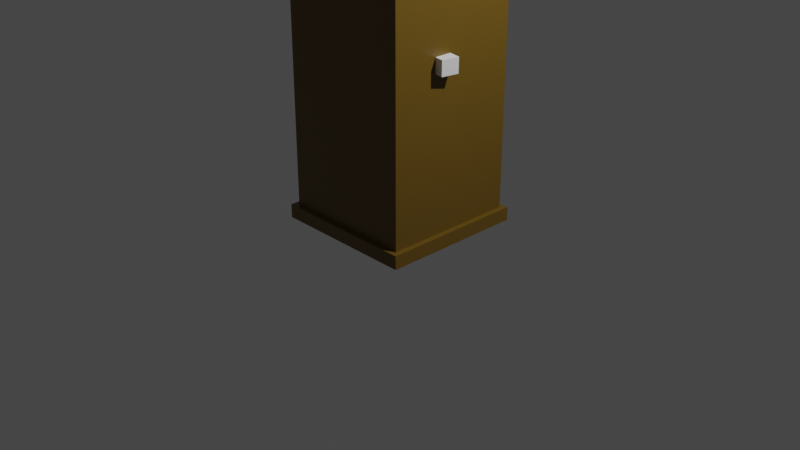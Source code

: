 # Source: mannequin.blend  (saved by Blender 3.2.14; exported with 4.5.12 LTS)
import bpy
from mathutils import Matrix  # noqa: F401  (used for matrix-valued properties, if any)

bpy.ops.wm.read_factory_settings(use_empty=True)
scene = bpy.context.scene
scene.name = 'Scene'

# ---- collections
col_collection = bpy.data.collections.new('Collection'); scene.collection.children.link(col_collection)

# ---- materials (node trees are filled in below, after node groups)
mat_material = bpy.data.materials.new('Material')
mat_material.alpha_threshold = 0.0
mat_material.use_transparent_shadow = False
mat_material.line_color = (0.0, 0.0, 0.0, 1.0)

# ---- node groups
ng_auto_smooth = bpy.data.node_groups.new('Auto Smooth', 'GeometryNodeTree')
_s = ng_auto_smooth.interface.new_socket(name='Geometry', in_out='OUTPUT', socket_type='NodeSocketGeometry')
_s = ng_auto_smooth.interface.new_socket(name='Geometry', in_out='INPUT', socket_type='NodeSocketGeometry')
_s = ng_auto_smooth.interface.new_socket(name='Angle', in_out='INPUT', socket_type='NodeSocketFloat')
_s.subtype = 'ANGLE'
_s.min_value = 0.0
_s.max_value = 3.142
ng_auto_smooth.is_modifier = True
_N = ng_auto_smooth.nodes; _L = ng_auto_smooth.links
n0 = _N.new('NodeGroupOutput'); n0.name = 'Group Output'; n0.location = (480, -100)
n1 = _N.new('NodeGroupInput'); n1.name = 'Group Input'; n1.location = (-420, -300)
n2 = _N.new('NodeGroupInput'); n2.name = 'Group Input.001'; n2.location = (-60, -100)
n3 = _N.new('GeometryNodeSetShadeSmooth'); n3.name = 'Set Shade Smooth'; n3.location = (120, -100)
n3.domain = 'EDGE'
n4 = _N.new('GeometryNodeSetShadeSmooth'); n4.name = 'Set Shade Smooth.001'; n4.location = (300, -100)
n5 = _N.new('GeometryNodeInputMeshEdgeAngle'); n5.name = 'Edge Angle'; n5.location = (-420, -220)
n6 = _N.new('GeometryNodeInputEdgeSmooth'); n6.name = 'Is Edge Smooth'; n6.location = (-60, -160)
n7 = _N.new('GeometryNodeInputShadeSmooth'); n7.name = 'Is Face Smooth'; n7.location = (-240, -340)
n8 = _N.new('FunctionNodeBooleanMath'); n8.name = 'Boolean Math'; n8.location = (-60, -220)
n9 = _N.new('FunctionNodeCompare'); n9.name = 'Compare'; n9.location = (-240, -180)
n9.operation = 'LESS_EQUAL'
_L.new(n5.outputs[0], n9.inputs[0])
_L.new(n4.outputs[0], n0.inputs[0])
_L.new(n1.outputs[1], n9.inputs[1])
_L.new(n9.outputs[0], n8.inputs[0])
_L.new(n7.outputs[0], n8.inputs[1])
_L.new(n2.outputs[0], n3.inputs[0])
_L.new(n6.outputs[0], n3.inputs[1])
_L.new(n3.outputs[0], n4.inputs[0])
_L.new(n8.outputs[0], n3.inputs[2])
n0.is_active_output = True

# ---- material node trees
mat_material.use_nodes = True; mat_material.node_tree.nodes.clear()
_N = mat_material.node_tree.nodes; _L = mat_material.node_tree.links
n0 = _N.new('ShaderNodeOutputMaterial'); n0.name = 'Material Output'; n0.location = (300, 300)
n1 = _N.new('ShaderNodeBsdfPrincipled'); n1.name = 'Principled BSDF'; n1.location = (10, 300)
n1.distribution = 'GGX'
n1.subsurface_method = 'RANDOM_WALK_SKIN'
n1.inputs[0].default_value = (0.1413, 0.08131, 0.008007, 1.0)
n1.inputs[2].default_value = 0.4
n1.inputs[3].default_value = 1.45
n1.inputs[27].default_value = (0.0, 0.0, 0.0, 1.0)
n1.inputs[28].default_value = 1.0
_L.new(n1.outputs[0], n0.inputs[0])
n0.is_active_output = True

# ---- world
world_world = bpy.data.worlds.new('World'); scene.world = world_world
world_world.use_nodes = True; world_world.node_tree.nodes.clear()
_N = world_world.node_tree.nodes; _L = world_world.node_tree.links
n0 = _N.new('ShaderNodeOutputWorld'); n0.name = 'World Output'; n0.location = (300, 300)
n1 = _N.new('ShaderNodeBackground'); n1.name = 'Background'; n1.location = (10, 300)
n1.inputs[0].default_value = (0.05088, 0.05088, 0.05088, 1.0)
_L.new(n1.outputs[0], n0.inputs[0])
n0.is_active_output = True
world_world.color = (0.05088, 0.05088, 0.05088)
world_world.use_sun_shadow = False
world_world.sun_shadow_jitter_overblur = 0.0

# ---- cameras
cam_camera = bpy.data.cameras.new('Camera')
cam_camera.clip_end = 100.0
cam_camera.ortho_scale = 7.314

# ---- lights
light_light = bpy.data.lights.new('Light', 'POINT')
light_light.transmission_factor = 0.0
light_light.energy = 1000.0
light_light.shadow_soft_size = 0.1
light_light.shadow_maximum_resolution = 0.006
light_light.use_absolute_resolution = True

# ---- meshes
me_cube = bpy.data.meshes.new('Cube')
me_cube.from_pydata([(-0.1375, 0.1375, 0.2022), (2.944, 2.944, 0.003572), (-0.8036, 0.8036, 0.1606), (2.944, -2.944, 0.003572), (-0.1375, -0.1375, 0.2022), (-2.944, 2.944, 0.003572), (-0.8036, -0.8036, 0.1606), (-2.944, -2.944, 0.003572), (2.944, 2.944, 0.1586), (-2.944, -2.944, 0.1586), (2.944, -2.944, 0.1586), (-2.944, 2.944, 0.1586), (-3.18, 3.18, 0.003572), (-3.18, -3.18, 0.003572), (3.18, 3.18, 0.003572), (3.18, -3.18, 0.003572), (3.18, 3.18, 0.1586), (3.18, -3.18, 0.1586), (-3.18, 3.18, 0.1586), (-3.18, -3.18, 0.1586), (0.8036, -0.8036, 0.1606), (0.1375, -0.1375, 0.2022), (0.8036, 0.8036, 0.1606), (0.1375, 0.1375, 0.2022), (-0.8036, 0.8036, 0.2022), (0.8036, 0.8036, 0.2022), (-0.8036, -0.8036, 0.2022), (0.8036, -0.8036, 0.2022), (-0.1375, 0.1375, 2.25), (0.1375, 0.1375, 2.25), (-0.1375, -0.1375, 2.25), (0.1375, -0.1375, 2.25)], [], [(20, 27, 26, 6), (5, 1, 3, 7), (22, 25, 27, 20), (2, 24, 25, 22), (6, 26, 24, 2), (10, 8, 11, 9), (10, 9, 19, 17), (3, 1, 14, 15), (9, 11, 18, 19), (5, 7, 13, 12), (15, 17, 19, 13), (12, 18, 16, 14), (13, 19, 18, 12), (14, 16, 17, 15), (1, 5, 12, 14), (8, 10, 17, 16), (11, 8, 16, 18), (7, 3, 15, 13), (2, 22, 20, 6), (21, 23, 29, 31), (0, 23, 25, 24), (4, 0, 24, 26), (23, 21, 27, 25), (21, 4, 26, 27), (29, 28, 30, 31), (23, 0, 28, 29), (4, 21, 31, 30), (0, 4, 30, 28)])
_uv = me_cube.uv_layers.new(name='UVMap')
_uv.uv.foreach_set('vector', [0.375, 0.0, 0.625, 0.0, 0.625, 0.25, 0.375, 0.25, 0.125, 0.5, 0.375, 0.5, 0.375, 0.75, 0.125, 0.75, 0.375, 0.25, 0.625, 0.25, 0.625, 0.5, 0.375, 0.5, 0.375, 0.5, 0.625, 0.5, 0.625, 0.75, 0.375, 0.75, 0.375, 0.75, 0.625, 0.75, 0.625, 1.0, 0.375, 1.0, 0.387, 0.75, 0.387, 0.5, 0.387, 0.25, 0.387, 0.0, 0.387, 0.75, 0.387, 1.0, 0.387, 1.0, 0.387, 0.75, 0.375, 0.75, 0.375, 0.5, 0.375, 0.5, 0.375, 0.75, 0.387, 0.0, 0.387, 0.25, 0.387, 0.25, 0.387, 0.0, 0.125, 0.5, 0.125, 0.75, 0.125, 0.75, 0.125, 0.5, 0.375, 0.75, 0.387, 0.75, 0.387, 1.0, 0.375, 1.0, 0.375, 0.25, 0.387, 0.25, 0.387, 0.5, 0.375, 0.5, 0.375, 0.0, 0.387, 0.0, 0.387, 0.25, 0.375, 0.25, 0.375, 0.5, 0.387, 0.5, 0.387, 0.75, 0.375, 0.75, 0.375, 0.5, 0.125, 0.5, 0.125, 0.5, 0.375, 0.5, 0.387, 0.5, 0.387, 0.75, 0.387, 0.75, 0.387, 0.5, 0.387, 0.25, 0.387, 0.5, 0.387, 0.5, 0.387, 0.25, 0.125, 0.75, 0.375, 0.75, 0.375, 0.75, 0.125, 0.75, 0.125, 0.5, 0.375, 0.5, 0.375, 0.75, 0.125, 0.75, 0.7168, 0.6582, 0.7168, 0.5918, 0.7168, 0.5918, 0.7168, 0.6582, 0.7832, 0.5918, 0.7168, 0.5918, 0.625, 0.5, 0.875, 0.5, 0.7832, 0.6582, 0.7832, 0.5918, 0.875, 0.5, 0.875, 0.75, 0.7168, 0.5918, 0.7168, 0.6582, 0.625, 0.75, 0.625, 0.5, 0.7168, 0.6582, 0.7832, 0.6582, 0.875, 0.75, 0.625, 0.75, 0.7168, 0.5918, 0.7832, 0.5918, 0.7832, 0.6582, 0.7168, 0.6582, 0.7168, 0.5918, 0.7832, 0.5918, 0.7832, 0.5918, 0.7168, 0.5918, 0.7832, 0.6582, 0.7168, 0.6582, 0.7168, 0.6582, 0.7832, 0.6582, 0.7832, 0.5918, 0.7832, 0.6582, 0.7832, 0.6582, 0.7832, 0.5918])
me_cube.materials.append(mat_material)
me_cube.use_mirror_vertex_groups = False
me_cube.update()
me_cube_001 = bpy.data.meshes.new('Cube.001')
me_cube_001.from_pydata([(2.944, 2.944, 3.236), (2.944, -2.944, 3.236), (-2.944, 2.944, 3.236), (-2.944, -2.944, 3.236), (2.944, 2.944, 0.1586), (-2.944, -2.944, 0.1586), (2.944, -2.944, 0.1586), (-2.944, 2.944, 0.1586)], [], [(0, 2, 3, 1), (4, 0, 1, 6), (5, 3, 2, 7), (7, 2, 0, 4), (6, 1, 3, 5)])
_uv = me_cube_001.uv_layers.new(name='UVMap')
_uv.uv.foreach_set('vector', [0.625, 0.5, 0.875, 0.5, 0.875, 0.75, 0.625, 0.75, 0.387, 0.5, 0.625, 0.5, 0.625, 0.75, 0.387, 0.75, 0.387, 0.0, 0.625, 0.0, 0.625, 0.25, 0.387, 0.25, 0.387, 0.25, 0.625, 0.25, 0.625, 0.5, 0.387, 0.5, 0.387, 0.75, 0.625, 0.75, 0.625, 1.0, 0.387, 1.0])
me_cube_001.materials.append(mat_material)
me_cube_001.use_mirror_vertex_groups = False
me_cube_001.update()
me_cube_002 = bpy.data.meshes.new('Cube.002')
me_cube_002.from_pydata([(0.186, -0.3233, 2.336), (0.186, 0.009013, 2.336), (0.6043, 0.3982, 2.057), (0.5205, 0.2319, 1.719), (0.7428, 0.4926, 1.513), (0.7934, 0.5214, 1.372), (0.5874, -0.4359, 2.057), (0.5205, -0.3774, 1.719), (0.7428, -0.4745, 1.513), (0.7934, -0.4783, 1.372), (0.3462, 0.2304, 2.217), (0.3462, -0.2744, 2.217), (0.1897, 0.07086, 2.281), (0.1897, -0.2561, 2.281), (0.6043, 0.3329, 2.181), (0.6043, -0.3477, 2.181), (0.186, -0.2291, 2.336), (0.7934, 0.1407, 1.372), (0.7428, 0.129, 1.513), (0.5205, 0.0315, 1.719), (0.6043, 0.06849, 2.057), (0.3462, -0.01028, 2.217), (0.1897, -0.157, 2.281), (0.6043, 0.05424, 2.181), (-0.03579, 0.009013, 2.336), (-0.03579, -0.5248, 2.336), (-0.03579, -0.9271, 1.372), (-0.03579, -0.8757, 1.513), (-0.03841, -0.7385, 1.719), (-0.01595, -0.921, 2.057), (-0.03579, 0.5214, 1.372), (-0.03579, 0.4926, 1.513), (-0.03841, 0.2319, 1.719), (-0.03578, 0.3982, 2.057), (-0.03579, -0.4759, 2.217), (-0.03579, 0.2304, 2.217), (-0.03579, -0.4576, 2.281), (-0.03579, 0.07086, 2.281), (-0.03577, 0.3329, 2.181), (-0.03577, -0.6551, 2.181), (-0.03579, -0.2361, 2.336), (0.6976, 0.383, 1.614), (0.6976, -0.4282, 1.614), (0.6976, 0.09574, 1.614), (-0.03683, 0.383, 1.614), (-0.03683, -0.8168, 1.614), (0.5659, 0.2956, 1.94), (0.5659, -0.4288, 1.94), (0.5659, 0.03002, 1.94), (-0.03578, 0.2956, 1.94), (-0.03579, -0.856, 1.94), (0.4565, 0.2039, 1.827), (0.4565, -0.3923, 1.827), (0.4565, 0.04209, 1.827), (-0.03776, 0.2039, 1.827), (-0.03776, -0.7232, 1.827), (0.7443, 0.06849, 2.057), (0.7443, -0.414, 2.057), (0.876, 0.05424, 2.151), (0.876, -0.3274, 2.151), (0.09528, 0.009013, 2.336), (0.4542, 0.5214, 1.372), (0.4243, 0.4926, 1.513), (0.2919, 0.2319, 1.719), (0.3592, 0.3982, 2.057), (0.1899, 0.2304, 2.217), (0.09743, 0.07086, 2.281), (0.3677, 0.3329, 2.181), (0.09528, -0.2319, 2.336), (0.09528, -0.5248, 2.336), (0.4542, -0.9271, 1.372), (0.4243, -0.8757, 1.513), (0.2919, -0.7385, 1.719), (0.3563, -0.921, 2.057), (0.1349, -0.4759, 2.217), (0.09743, -0.4576, 2.281), (0.3544, -0.6551, 2.181), (0.3972, -0.8168, 1.614), (0.3972, 0.383, 1.614), (0.3198, -0.856, 1.94), (0.3198, 0.2956, 1.94), (0.2723, 0.2039, 1.827), (0.2723, -0.7232, 1.827)], [], [(66, 60, 1, 12), (11, 15, 23, 21), (52, 47, 79, 82), (61, 62, 4, 5), (78, 63, 3, 41), (46, 2, 20, 48), (67, 65, 10, 14), (40, 25, 69, 68), (11, 21, 22, 13), (64, 67, 14, 2), (2, 14, 23, 20), (15, 6, 57, 59), (65, 66, 12, 10), (14, 10, 21, 23), (11, 13, 75, 74), (79, 73, 29, 50), (41, 3, 19, 43), (5, 4, 18, 17), (12, 1, 16, 22), (60, 24, 40, 68), (73, 76, 39, 29), (10, 12, 22, 21), (49, 33, 64, 80), (77, 72, 28, 45), (70, 71, 27, 26), (75, 69, 25, 36), (11, 74, 76, 15), (51, 46, 48, 53), (81, 80, 46, 51), (48, 20, 6, 47), (53, 48, 47, 52), (16, 68, 69, 0), (71, 77, 45, 27), (17, 18, 8, 9), (4, 41, 43, 18), (62, 78, 41, 4), (43, 19, 7, 42), (47, 6, 73, 79), (19, 53, 52, 7), (43, 42, 8, 18), (63, 81, 51, 3), (3, 51, 53, 19), (72, 82, 55, 28), (56, 58, 59, 57), (23, 15, 59, 58), (6, 20, 56, 57), (20, 23, 58, 56), (7, 52, 82, 72), (32, 54, 81, 63), (82, 79, 50, 55), (31, 44, 78, 62), (8, 42, 77, 71), (35, 37, 66, 65), (80, 64, 2, 46), (54, 49, 80, 81), (38, 35, 65, 67), (13, 0, 69, 75), (22, 16, 0, 13), (9, 8, 71, 70), (42, 7, 72, 77), (6, 15, 76, 73), (1, 60, 68, 16), (33, 38, 67, 64), (44, 32, 63, 78), (30, 31, 62, 61), (37, 24, 60, 66), (76, 74, 34, 39), (74, 75, 36, 34)])
me_cube_002.polygons.foreach_set('use_smooth', [True] * 68)
_uv = me_cube_002.uv_layers.new(name='UVMap')
_uv.uv.foreach_set('vector', [0.6191, 0.4489, 0.625, 0.4489, 0.625, 0.5, 0.6191, 0.5, 0.6117, 0.75, 0.5978, 0.6667, 0.5978, 0.5833, 0.6117, 0.5833, 0.5398, 0.75, 0.5631, 0.75, 0.5631, 0.8011, 0.5398, 0.8011, 0.4886, 0.4489, 0.5114, 0.4489, 0.5114, 0.5, 0.4886, 0.5, 0.5204, 0.4489, 0.5341, 0.4489, 0.5341, 0.5, 0.5204, 0.5, 0.5631, 0.5, 0.5795, 0.5, 0.5795, 0.5833, 0.5631, 0.5833, 0.5978, 0.4489, 0.6117, 0.4489, 0.6117, 0.5, 0.5978, 0.5, 0.75, 0.5833, 0.75, 0.75, 0.6761, 0.75, 0.6761, 0.5833, 0.6117, 0.75, 0.6117, 0.5833, 0.6191, 0.5833, 0.6191, 0.75, 0.5795, 0.4489, 0.5978, 0.4489, 0.5978, 0.5, 0.5795, 0.5, 0.5795, 0.5, 0.5978, 0.5, 0.5978, 0.5833, 0.5795, 0.5833, 0.5978, 0.6667, 0.5795, 0.6667, 0.5795, 0.6667, 0.5978, 0.6667, 0.6117, 0.4489, 0.6191, 0.4489, 0.6191, 0.5, 0.6117, 0.5, 0.5978, 0.5, 0.6117, 0.5, 0.6117, 0.5833, 0.5978, 0.5833, 0.6117, 0.75, 0.6191, 0.75, 0.6191, 0.8011, 0.6117, 0.8011, 0.5631, 0.8011, 0.5795, 0.8011, 0.5795, 0.875, 0.5631, 0.875, 0.5204, 0.5, 0.5341, 0.5, 0.5341, 0.5833, 0.5204, 0.5833, 0.4886, 0.5, 0.5114, 0.5, 0.5114, 0.5833, 0.4886, 0.5833, 0.6191, 0.5, 0.625, 0.5, 0.625, 0.5833, 0.6191, 0.5833, 0.6761, 0.5, 0.75, 0.5, 0.75, 0.5833, 0.6761, 0.5833, 0.5795, 0.8011, 0.5978, 0.8011, 0.5978, 0.875, 0.5795, 0.875, 0.6117, 0.5, 0.6191, 0.5, 0.6191, 0.5833, 0.6117, 0.5833, 0.5631, 0.375, 0.5795, 0.375, 0.5795, 0.4489, 0.5631, 0.4489, 0.5204, 0.8011, 0.5341, 0.8011, 0.5341, 0.875, 0.5204, 0.875, 0.4886, 0.8011, 0.5114, 0.8011, 0.5114, 0.875, 0.4886, 0.875, 0.6191, 0.8011, 0.625, 0.8011, 0.625, 0.875, 0.6191, 0.875, 0.6117, 0.75, 0.6117, 0.8011, 0.5978, 0.8011, 0.5978, 0.75, 0.5398, 0.5, 0.5631, 0.5, 0.5631, 0.5833, 0.5398, 0.5833, 0.5398, 0.4489, 0.5631, 0.4489, 0.5631, 0.5, 0.5398, 0.5, 0.5631, 0.5833, 0.5795, 0.5833, 0.5795, 0.75, 0.5631, 0.75, 0.5398, 0.5833, 0.5631, 0.5833, 0.5631, 0.75, 0.5398, 0.75, 0.625, 0.5833, 0.6761, 0.5833, 0.6761, 0.75, 0.625, 0.75, 0.5114, 0.8011, 0.5204, 0.8011, 0.5204, 0.875, 0.5114, 0.875, 0.4886, 0.5833, 0.5114, 0.5833, 0.5114, 0.75, 0.4886, 0.75, 0.5114, 0.5, 0.5204, 0.5, 0.5204, 0.5833, 0.5114, 0.5833, 0.5114, 0.4489, 0.5204, 0.4489, 0.5204, 0.5, 0.5114, 0.5, 0.5204, 0.5833, 0.5341, 0.5833, 0.5341, 0.75, 0.5204, 0.75, 0.5631, 0.75, 0.5795, 0.75, 0.5795, 0.8011, 0.5631, 0.8011, 0.5341, 0.5833, 0.5398, 0.5833, 0.5398, 0.75, 0.5341, 0.75, 0.5204, 0.5833, 0.5204, 0.75, 0.5114, 0.75, 0.5114, 0.5833, 0.5341, 0.4489, 0.5398, 0.4489, 0.5398, 0.5, 0.5341, 0.5, 0.5341, 0.5, 0.5398, 0.5, 0.5398, 0.5833, 0.5341, 0.5833, 0.5341, 0.8011, 0.5398, 0.8011, 0.5398, 0.875, 0.5341, 0.875, 0.5795, 0.5833, 0.5978, 0.5833, 0.5978, 0.6667, 0.5795, 0.6667, 0.5978, 0.5833, 0.5978, 0.6667, 0.5978, 0.6667, 0.5978, 0.5833, 0.5795, 0.6667, 0.5795, 0.5833, 0.5795, 0.5833, 0.5795, 0.6667, 0.5795, 0.5833, 0.5978, 0.5833, 0.5978, 0.5833, 0.5795, 0.5833, 0.5341, 0.75, 0.5398, 0.75, 0.5398, 0.8011, 0.5341, 0.8011, 0.5341, 0.375, 0.5398, 0.375, 0.5398, 0.4489, 0.5341, 0.4489, 0.5398, 0.8011, 0.5631, 0.8011, 0.5631, 0.875, 0.5398, 0.875, 0.5114, 0.375, 0.5204, 0.375, 0.5204, 0.4489, 0.5114, 0.4489, 0.5114, 0.75, 0.5204, 0.75, 0.5204, 0.8011, 0.5114, 0.8011, 0.6117, 0.375, 0.6191, 0.375, 0.6191, 0.4489, 0.6117, 0.4489, 0.5631, 0.4489, 0.5795, 0.4489, 0.5795, 0.5, 0.5631, 0.5, 0.5398, 0.375, 0.5631, 0.375, 0.5631, 0.4489, 0.5398, 0.4489, 0.5978, 0.375, 0.6117, 0.375, 0.6117, 0.4489, 0.5978, 0.4489, 0.6191, 0.75, 0.625, 0.75, 0.625, 0.8011, 0.6191, 0.8011, 0.6191, 0.5833, 0.625, 0.5833, 0.625, 0.75, 0.6191, 0.75, 0.4886, 0.75, 0.5114, 0.75, 0.5114, 0.8011, 0.4886, 0.8011, 0.5204, 0.75, 0.5341, 0.75, 0.5341, 0.8011, 0.5204, 0.8011, 0.5795, 0.75, 0.5978, 0.75, 0.5978, 0.8011, 0.5795, 0.8011, 0.625, 0.5, 0.6761, 0.5, 0.6761, 0.5833, 0.625, 0.5833, 0.5795, 0.375, 0.5978, 0.375, 0.5978, 0.4489, 0.5795, 0.4489, 0.5204, 0.375, 0.5341, 0.375, 0.5341, 0.4489, 0.5204, 0.4489, 0.4886, 0.375, 0.5114, 0.375, 0.5114, 0.4489, 0.4886, 0.4489, 0.6191, 0.375, 0.625, 0.375, 0.625, 0.4489, 0.6191, 0.4489, 0.5978, 0.8011, 0.6117, 0.8011, 0.6117, 0.875, 0.5978, 0.875, 0.6117, 0.8011, 0.6191, 0.8011, 0.6191, 0.875, 0.6117, 0.875])
me_cube_002.materials.append(mat_material)
me_cube_002.use_mirror_vertex_groups = False
me_cube_002.update()
me_cube_003 = bpy.data.meshes.new('Cube.003')
me_cube_003.from_pydata([(-1.209, -1.0, -0.3966), (-1.0, -1.0, 1.0), (-1.0, 1.0, -0.3966), (-1.0, 1.0, 1.0), (1.209, -1.0, -0.3966), (1.0, -1.0, 1.0), (1.0, 1.0, -0.3966), (1.0, 1.0, 1.0), (-1.0, -1.0, 0.2144), (-1.0, 1.0, 0.2144), (1.0, 1.0, 0.2144), (1.0, -1.0, 0.2144), (-1.0, 1.0, -0.08238), (1.0, 1.0, -0.08238), (1.0, -1.0, -0.08238), (-1.0, -1.0, -0.08238)], [], [(8, 1, 3, 9), (9, 3, 7, 10), (10, 7, 5, 11), (11, 5, 1, 8), (7, 3, 1, 5), (14, 11, 8, 15), (13, 10, 11, 14), (12, 9, 10, 13), (15, 8, 9, 12), (0, 15, 12, 2), (2, 12, 13, 6), (6, 13, 14, 4), (4, 14, 15, 0)])
_uv = me_cube_003.uv_layers.new(name='UVMap')
_uv.uv.foreach_set('vector', [0.4844, 0.0, 0.625, 0.0, 0.625, 0.25, 0.4844, 0.25, 0.4844, 0.25, 0.625, 0.25, 0.625, 0.5, 0.4844, 0.5, 0.4844, 0.5, 0.625, 0.5, 0.625, 0.75, 0.4844, 0.75, 0.4844, 0.75, 0.625, 0.75, 0.625, 1.0, 0.4844, 1.0, 0.625, 0.5, 0.875, 0.5, 0.875, 0.75, 0.625, 0.75, 0.4312, 0.75, 0.4844, 0.75, 0.4844, 1.0, 0.4312, 1.0, 0.4312, 0.5, 0.4844, 0.5, 0.4844, 0.75, 0.4312, 0.75, 0.4312, 0.25, 0.4844, 0.25, 0.4844, 0.5, 0.4312, 0.5, 0.4312, 0.0, 0.4844, 0.0, 0.4844, 0.25, 0.4312, 0.25, 0.375, 0.0, 0.4312, 0.0, 0.4312, 0.25, 0.375, 0.25, 0.375, 0.25, 0.4312, 0.25, 0.4312, 0.5, 0.375, 0.5, 0.375, 0.5, 0.4312, 0.5, 0.4312, 0.75, 0.375, 0.75, 0.375, 0.75, 0.4312, 0.75, 0.4312, 1.0, 0.375, 1.0])
me_cube_003.update()
me_cube_004 = bpy.data.meshes.new('Cube.004')
me_cube_004.from_pydata([(-1.06, -1.162, 0.3641), (-1.06, 0.887, 0.3641), (0.9889, -1.162, 0.3641), (0.9889, 0.887, 0.3641), (-1.07, -1.172, 0.5367), (-1.045, -1.147, 0.7094), (-1.042, -1.144, 0.882), (-1.06, -1.19, 1.055), (-1.066, -1.136, 1.227), (-1.066, 0.8929, 1.227), (-1.06, 0.8685, 1.055), (-1.042, 0.8685, 0.882), (-1.045, 0.872, 0.7094), (-1.07, 0.8966, 0.5367), (0.9941, 0.8929, 1.227), (0.9889, 0.8685, 1.055), (0.9703, 0.8685, 0.882), (0.9738, 0.872, 0.7094), (0.9984, 0.8966, 0.5367), (0.9941, -1.136, 1.227), (0.9889, -1.19, 1.055), (0.9703, -1.144, 0.882), (0.9738, -1.147, 0.7094), (0.9984, -1.172, 0.5367), (-1.06, 0.2039, 0.3641), (-1.06, -0.4792, 0.3641), (0.9889, -0.4792, 0.3641), (0.9889, 0.2039, 0.3641), (0.9889, 0.2039, 0.5367), (0.9889, -0.4792, 0.5367), (0.9889, 0.2039, 0.7094), (0.9889, -0.4792, 0.7094), (0.9889, 0.2039, 0.882), (0.9889, -0.4792, 0.882), (0.9889, 0.2039, 1.055), (0.9889, -0.4792, 1.055), (0.9201, 0.1817, 1.227), (0.9201, -0.4556, 1.227), (-1.06, -0.4792, 0.5367), (-1.06, 0.2039, 0.5367), (-1.06, -0.4792, 0.7094), (-1.06, 0.2039, 0.7094), (-1.06, -0.4792, 0.882), (-1.06, 0.2039, 0.882), (-1.06, -0.4792, 1.055), (-1.06, 0.2039, 1.055), (-0.9917, -0.4556, 1.227), (-0.9917, 0.1817, 1.227), (-0.03579, 0.887, 0.3641), (-0.03579, -1.162, 0.3641), (-0.03579, -1.172, 0.5367), (-0.03579, -1.147, 0.7094), (-0.03579, -1.144, 0.882), (-0.03579, -1.19, 1.055), (-0.03579, -1.136, 1.227), (-0.03579, 0.8966, 0.5367), (-0.03579, 0.872, 0.7094), (-0.03579, 0.8685, 0.882), (-0.03579, 0.8685, 1.055), (-0.03579, 0.8929, 1.227), (-0.03579, 0.2039, 0.3641), (-0.03579, -0.4792, 0.3641)], [], [(61, 26, 2, 49), (49, 50, 4, 0), (50, 51, 5, 4), (51, 52, 6, 5), (52, 53, 7, 6), (53, 54, 8, 7), (26, 29, 23, 2), (29, 31, 22, 23), (31, 33, 21, 22), (33, 35, 20, 21), (35, 37, 19, 20), (48, 55, 18, 3), (55, 56, 17, 18), (56, 57, 16, 17), (57, 58, 15, 16), (58, 59, 14, 15), (24, 39, 13, 1), (39, 41, 12, 13), (41, 43, 11, 12), (43, 45, 10, 11), (45, 47, 9, 10), (7, 8, 46, 44), (44, 46, 47, 45), (6, 7, 44, 42), (42, 44, 45, 43), (5, 6, 42, 40), (40, 42, 43, 41), (4, 5, 40, 38), (38, 40, 41, 39), (0, 4, 38, 25), (25, 38, 39, 24), (15, 14, 36, 34), (34, 36, 37, 35), (16, 15, 34, 32), (32, 34, 35, 33), (17, 16, 32, 30), (30, 32, 33, 31), (18, 17, 30, 28), (28, 30, 31, 29), (3, 18, 28, 27), (27, 28, 29, 26), (48, 3, 27, 60), (60, 27, 26, 61), (24, 60, 61, 25), (1, 48, 60, 24), (10, 9, 59, 58), (11, 10, 58, 57), (12, 11, 57, 56), (13, 12, 56, 55), (1, 13, 55, 48), (20, 19, 54, 53), (21, 20, 53, 52), (22, 21, 52, 51), (23, 22, 51, 50), (2, 23, 50, 49), (25, 61, 49, 0)])
_uv = me_cube_004.uv_layers.new(name='UVMap')
_uv.uv.foreach_set('vector', [0.25, 0.6667, 0.375, 0.6667, 0.375, 0.75, 0.25, 0.75, 0.375, 0.875, 0.3977, 0.875, 0.3977, 1.0, 0.375, 1.0, 0.3977, 0.875, 0.4205, 0.875, 0.4205, 1.0, 0.3977, 1.0, 0.4205, 0.875, 0.4432, 0.875, 0.4432, 1.0, 0.4205, 1.0, 0.4432, 0.875, 0.4659, 0.875, 0.4659, 1.0, 0.4432, 1.0, 0.4659, 0.875, 0.4886, 0.875, 0.4886, 1.0, 0.4659, 1.0, 0.375, 0.6667, 0.3977, 0.6667, 0.3977, 0.75, 0.375, 0.75, 0.3977, 0.6667, 0.4205, 0.6667, 0.4205, 0.75, 0.3977, 0.75, 0.4205, 0.6667, 0.4432, 0.6667, 0.4432, 0.75, 0.4205, 0.75, 0.4432, 0.6667, 0.4659, 0.6667, 0.4659, 0.75, 0.4432, 0.75, 0.4659, 0.6667, 0.4886, 0.6667, 0.4886, 0.75, 0.4659, 0.75, 0.375, 0.375, 0.3977, 0.375, 0.3977, 0.5, 0.375, 0.5, 0.3977, 0.375, 0.4205, 0.375, 0.4205, 0.5, 0.3977, 0.5, 0.4205, 0.375, 0.4432, 0.375, 0.4432, 0.5, 0.4205, 0.5, 0.4432, 0.375, 0.4659, 0.375, 0.4659, 0.5, 0.4432, 0.5, 0.4659, 0.375, 0.4886, 0.375, 0.4886, 0.5, 0.4659, 0.5, 0.375, 0.1667, 0.3977, 0.1667, 0.3977, 0.25, 0.375, 0.25, 0.3977, 0.1667, 0.4205, 0.1667, 0.4205, 0.25, 0.3977, 0.25, 0.4205, 0.1667, 0.4432, 0.1667, 0.4432, 0.25, 0.4205, 0.25, 0.4432, 0.1667, 0.4659, 0.1667, 0.4659, 0.25, 0.4432, 0.25, 0.4659, 0.1667, 0.4886, 0.1667, 0.4886, 0.25, 0.4659, 0.25, 0.4659, 0.0, 0.4886, 0.0, 0.4886, 0.08333, 0.4659, 0.08333, 0.4659, 0.08333, 0.4886, 0.08333, 0.4886, 0.1667, 0.4659, 0.1667, 0.4432, 0.0, 0.4659, 0.0, 0.4659, 0.08333, 0.4432, 0.08333, 0.4432, 0.08333, 0.4659, 0.08333, 0.4659, 0.1667, 0.4432, 0.1667, 0.4205, 0.0, 0.4432, 0.0, 0.4432, 0.08333, 0.4205, 0.08333, 0.4205, 0.08333, 0.4432, 0.08333, 0.4432, 0.1667, 0.4205, 0.1667, 0.3977, 0.0, 0.4205, 0.0, 0.4205, 0.08333, 0.3977, 0.08333, 0.3977, 0.08333, 0.4205, 0.08333, 0.4205, 0.1667, 0.3977, 0.1667, 0.375, 0.0, 0.3977, 0.0, 0.3977, 0.08333, 0.375, 0.08333, 0.375, 0.08333, 0.3977, 0.08333, 0.3977, 0.1667, 0.375, 0.1667, 0.4659, 0.5, 0.4886, 0.5, 0.4886, 0.5833, 0.4659, 0.5833, 0.4659, 0.5833, 0.4886, 0.5833, 0.4886, 0.6667, 0.4659, 0.6667, 0.4432, 0.5, 0.4659, 0.5, 0.4659, 0.5833, 0.4432, 0.5833, 0.4432, 0.5833, 0.4659, 0.5833, 0.4659, 0.6667, 0.4432, 0.6667, 0.4205, 0.5, 0.4432, 0.5, 0.4432, 0.5833, 0.4205, 0.5833, 0.4205, 0.5833, 0.4432, 0.5833, 0.4432, 0.6667, 0.4205, 0.6667, 0.3977, 0.5, 0.4205, 0.5, 0.4205, 0.5833, 0.3977, 0.5833, 0.3977, 0.5833, 0.4205, 0.5833, 0.4205, 0.6667, 0.3977, 0.6667, 0.375, 0.5, 0.3977, 0.5, 0.3977, 0.5833, 0.375, 0.5833, 0.375, 0.5833, 0.3977, 0.5833, 0.3977, 0.6667, 0.375, 0.6667, 0.25, 0.5, 0.375, 0.5, 0.375, 0.5833, 0.25, 0.5833, 0.25, 0.5833, 0.375, 0.5833, 0.375, 0.6667, 0.25, 0.6667, 0.125, 0.5833, 0.25, 0.5833, 0.25, 0.6667, 0.125, 0.6667, 0.125, 0.5, 0.25, 0.5, 0.25, 0.5833, 0.125, 0.5833, 0.4659, 0.25, 0.4886, 0.25, 0.4886, 0.375, 0.4659, 0.375, 0.4432, 0.25, 0.4659, 0.25, 0.4659, 0.375, 0.4432, 0.375, 0.4205, 0.25, 0.4432, 0.25, 0.4432, 0.375, 0.4205, 0.375, 0.3977, 0.25, 0.4205, 0.25, 0.4205, 0.375, 0.3977, 0.375, 0.375, 0.25, 0.3977, 0.25, 0.3977, 0.375, 0.375, 0.375, 0.4659, 0.75, 0.4886, 0.75, 0.4886, 0.875, 0.4659, 0.875, 0.4432, 0.75, 0.4659, 0.75, 0.4659, 0.875, 0.4432, 0.875, 0.4205, 0.75, 0.4432, 0.75, 0.4432, 0.875, 0.4205, 0.875, 0.3977, 0.75, 0.4205, 0.75, 0.4205, 0.875, 0.3977, 0.875, 0.375, 0.75, 0.3977, 0.75, 0.3977, 0.875, 0.375, 0.875, 0.125, 0.6667, 0.25, 0.6667, 0.25, 0.75, 0.125, 0.75])
me_cube_004.materials.append(mat_material)
me_cube_004.use_mirror_vertex_groups = False
me_cube_004.update()
me_cylinder = bpy.data.meshes.new('Cylinder')
me_cylinder.from_pydata([(0.1461, 1.255, -0.9954), (0.07244, 0.6856, 0.9967), (0.8067, 0.9614, -0.9954), (0.4524, 0.5167, 0.9967), (1.236, 0.2179, -0.9954), (0.6994, 0.08909, 0.9967), (1.087, -0.6275, -0.9954), (0.6136, -0.3972, 0.9967), (0.568, -0.9816, -0.9708), (-0.1529, -0.6069, 0.958), (-0.4292, -1.179, -0.9954), (-0.415, -0.7146, 0.9967), (-1.087, -0.6275, -0.9954), (-0.6368, -0.3972, 0.9967), (-1.236, 0.2179, -0.9954), (-0.7225, 0.08909, 0.9967), (-0.6766, 0.9614, -0.9954), (-0.4756, 0.5167, 0.9967), (0.1241, 1.036, -0.7076), (0.6698, 0.794, -0.7076), (1.024, 0.18, -0.7076), (0.9011, -0.5182, -0.7076), (0.4906, -0.7763, -0.683), (-0.5883, -0.974, -0.7076), (-0.8941, -0.5182, -0.7076), (-1.017, 0.18, -0.7076), (-0.6627, 0.794, -0.7076), (-1.087, -0.6275, -0.9954), (-0.8067, 0.9614, -0.9954), (0.3549, -1.2, -1.041), (0.2508, -1.127, -0.7479), (0.1281, 1.076, 0.435), (0.6942, 0.8239, 0.435), (1.062, 0.1868, 0.435), (0.9343, -0.5378, 0.435), (-0.06402, -0.9303, 0.3548), (-0.6023, -1.011, 0.435), (-0.9285, -0.5378, 0.435), (-1.056, 0.1868, 0.435), (-0.6884, 0.8239, 0.435), (0.223, -1.213, 0.3948), (0.1293, 1.088, 0.7891), (0.7018, 0.8332, 0.7891), (1.074, 0.1889, 0.7891), (0.9446, -0.5438, 0.7891), (-0.1419, -0.9018, 0.7179), (-0.6066, -1.022, 0.7891), (-0.9392, -0.5438, 0.7891), (-1.068, 0.1889, 0.7891), (-0.6964, 0.8332, 0.7891), (0.2587, -1.216, 0.7488), (0.1751, -0.846, 0.9705), (0.5434, 0.9115, 0.6336), (1.068, 0.1878, 0.612), (0.9394, -0.5408, 0.612), (-0.06188, -0.936, 0.5318), (-0.6044, -1.016, 0.612), (-0.9339, -0.5408, 0.612), (-1.062, 0.1878, 0.612), (-0.6924, 0.8285, 0.612), (0.2408, -1.215, 0.5718), (0.1287, 1.082, 0.612), (3.475, -0.2345, 0.7831), (3.346, -0.9672, 0.7831), (3.469, -0.2355, 0.6061), (3.34, -0.9641, 0.6061), (-3.34, -0.9672, 0.7829), (-3.469, -0.2345, 0.7829), (-3.335, -0.9641, 0.6059), (-3.463, -0.2355, 0.6059)], [], [(41, 1, 3, 42), (42, 3, 5, 43), (43, 5, 7, 44), (44, 7, 51, 50), (45, 9, 11, 46), (46, 11, 13, 47), (47, 13, 15, 48), (31, 61, 52, 32), (48, 15, 17, 49), (49, 17, 1, 41), (14, 25, 26, 28), (12, 24, 25, 14), (16, 26, 18, 0), (10, 23, 24, 27), (8, 22, 23, 10), (6, 21, 30, 29), (4, 20, 21, 6), (2, 19, 20, 4), (0, 18, 19, 2), (26, 39, 31, 18), (25, 38, 39, 26), (24, 37, 38, 25), (23, 36, 37, 24), (22, 35, 36, 23), (21, 34, 40, 30), (20, 33, 34, 21), (19, 32, 33, 20), (18, 31, 32, 19), (59, 49, 41, 61), (58, 48, 49, 59), (57, 47, 66, 68), (56, 46, 47, 57), (55, 45, 46, 56), (54, 44, 50, 60), (52, 42, 43, 53), (61, 41, 42, 52), (32, 52, 53, 33), (33, 53, 54, 34), (34, 54, 60, 40), (35, 55, 56, 36), (36, 56, 57, 37), (37, 57, 58, 38), (38, 58, 59, 39), (39, 59, 61, 31), (44, 54, 65, 63), (63, 65, 64, 62), (53, 43, 62, 64), (54, 53, 64, 65), (43, 44, 63, 62), (68, 66, 67, 69), (58, 57, 68, 69), (48, 58, 69, 67), (47, 48, 67, 66)])
_uv = me_cylinder.uv_layers.new(name='UVMap')
_uv.uv.foreach_set('vector', [1.0, 0.9474, 1.0, 1.0, 0.8889, 1.0, 0.8889, 0.9474, 0.8889, 0.9474, 0.8889, 1.0, 0.7778, 1.0, 0.7778, 0.9474, 0.7778, 0.9474, 0.7778, 1.0, 0.6667, 1.0, 0.6667, 0.9474, 0.6667, 0.9474, 0.6667, 1.0, 0.5556, 1.0, 0.5556, 0.9474, 0.5556, 0.9474, 0.5556, 1.0, 0.4444, 1.0, 0.4444, 0.9474, 0.4444, 0.9474, 0.4444, 1.0, 0.3333, 1.0, 0.3333, 0.9474, 0.3333, 0.9474, 0.3333, 1.0, 0.2222, 1.0, 0.2222, 0.9474, 1.0, 0.8591, 1.0, 0.9032, 0.8889, 0.9032, 0.8889, 0.8591, 0.2222, 0.9474, 0.2222, 1.0, 0.1111, 1.0, 0.1111, 0.9474, 0.1111, 0.9474, 0.1111, 1.0, 4.47e-08, 1.0, 4.47e-08, 0.9474, 0.2222, 0.5, 0.2222, 0.5741, 0.1111, 0.5741, 0.1111, 0.5, 0.3333, 0.5, 0.3333, 0.5741, 0.2222, 0.5741, 0.2222, 0.5, 0.1111, 0.5, 0.1111, 0.5741, 4.47e-08, 0.5741, 4.47e-08, 0.5, 0.4444, 0.5, 0.4444, 0.5741, 0.3333, 0.5741, 0.3333, 0.5, 0.5556, 0.5, 0.5556, 0.5741, 0.4444, 0.5741, 0.4444, 0.5, 0.6667, 0.5, 0.6667, 0.5741, 0.5556, 0.5741, 0.5556, 0.5, 0.7778, 0.5, 0.7778, 0.5741, 0.6667, 0.5741, 0.6667, 0.5, 0.8889, 0.5, 0.8889, 0.5741, 0.7778, 0.5741, 0.7778, 0.5, 1.0, 0.5, 1.0, 0.5741, 0.8889, 0.5741, 0.8889, 0.5, 0.1111, 0.5741, 0.1111, 0.8591, 4.47e-08, 0.8591, 4.47e-08, 0.5741, 0.2222, 0.5741, 0.2222, 0.8591, 0.1111, 0.8591, 0.1111, 0.5741, 0.3333, 0.5741, 0.3333, 0.8591, 0.2222, 0.8591, 0.2222, 0.5741, 0.4444, 0.5741, 0.4444, 0.8591, 0.3333, 0.8591, 0.3333, 0.5741, 0.5556, 0.5741, 0.5556, 0.8591, 0.4444, 0.8591, 0.4444, 0.5741, 0.6667, 0.5741, 0.6667, 0.8591, 0.5556, 0.8591, 0.5556, 0.5741, 0.7778, 0.5741, 0.7778, 0.8591, 0.6667, 0.8591, 0.6667, 0.5741, 0.8889, 0.5741, 0.8889, 0.8591, 0.7778, 0.8591, 0.7778, 0.5741, 1.0, 0.5741, 1.0, 0.8591, 0.8889, 0.8591, 0.8889, 0.5741, 0.1111, 0.9032, 0.1111, 0.9474, 4.47e-08, 0.9474, 4.47e-08, 0.9032, 0.2222, 0.9032, 0.2222, 0.9474, 0.1111, 0.9474, 0.1111, 0.9032, 0.3333, 0.9032, 0.3333, 0.9474, 0.3333, 0.9474, 0.3333, 0.9032, 0.4444, 0.9032, 0.4444, 0.9474, 0.3333, 0.9474, 0.3333, 0.9032, 0.5556, 0.9032, 0.5556, 0.9474, 0.4444, 0.9474, 0.4444, 0.9032, 0.6667, 0.9032, 0.6667, 0.9474, 0.5556, 0.9474, 0.5556, 0.9032, 0.8889, 0.9032, 0.8889, 0.9474, 0.7778, 0.9474, 0.7778, 0.9032, 1.0, 0.9032, 1.0, 0.9474, 0.8889, 0.9474, 0.8889, 0.9032, 0.8889, 0.8591, 0.8889, 0.9032, 0.7778, 0.9032, 0.7778, 0.8591, 0.7778, 0.8591, 0.7778, 0.9032, 0.6667, 0.9032, 0.6667, 0.8591, 0.6667, 0.8591, 0.6667, 0.9032, 0.5556, 0.9032, 0.5556, 0.8591, 0.5556, 0.8591, 0.5556, 0.9032, 0.4444, 0.9032, 0.4444, 0.8591, 0.4444, 0.8591, 0.4444, 0.9032, 0.3333, 0.9032, 0.3333, 0.8591, 0.3333, 0.8591, 0.3333, 0.9032, 0.2222, 0.9032, 0.2222, 0.8591, 0.2222, 0.8591, 0.2222, 0.9032, 0.1111, 0.9032, 0.1111, 0.8591, 0.1111, 0.8591, 0.1111, 0.9032, 4.47e-08, 0.9032, 4.47e-08, 0.8591, 0.6667, 0.9474, 0.6667, 0.9032, 0.6667, 0.9032, 0.6667, 0.9474, 0.6667, 0.9474, 0.6667, 0.9032, 0.7778, 0.9032, 0.7778, 0.9474, 0.7778, 0.9032, 0.7778, 0.9474, 0.7778, 0.9474, 0.7778, 0.9032, 0.6667, 0.9032, 0.7778, 0.9032, 0.7778, 0.9032, 0.6667, 0.9032, 0.7778, 0.9474, 0.6667, 0.9474, 0.6667, 0.9474, 0.7778, 0.9474, 0.3333, 0.9032, 0.3333, 0.9474, 0.2222, 0.9474, 0.2222, 0.9032, 0.2222, 0.9032, 0.3333, 0.9032, 0.3333, 0.9032, 0.2222, 0.9032, 0.2222, 0.9474, 0.2222, 0.9032, 0.2222, 0.9032, 0.2222, 0.9474, 0.3333, 0.9474, 0.2222, 0.9474, 0.2222, 0.9474, 0.3333, 0.9474])
me_cylinder.update()

# ---- objects
ob_cube = bpy.data.objects.new('Cube', me_cube)
ob_light = bpy.data.objects.new('Light', light_light)
ob_camera = bpy.data.objects.new('Camera', cam_camera)
ob_empty_001 = bpy.data.objects.new('Empty.001', None)
ob_cube_001 = bpy.data.objects.new('Cube.001', me_cube_001)
ob_cube_002 = bpy.data.objects.new('Cube.002', me_cube_002)
ob_cube_003 = bpy.data.objects.new('Cube.003', me_cube_003)
ob_empty_002 = bpy.data.objects.new('Empty.002', None)
ob_cube_004 = bpy.data.objects.new('Cube.004', me_cube_004)
ob_empty = bpy.data.objects.new('Empty', None)
ob_empty_003 = bpy.data.objects.new('Empty.003', None)
ob_cylinder = bpy.data.objects.new('Cylinder', me_cylinder)

# ---- transforms, parenting, visibility, modifiers, constraints
ob_cube.location = (0.0, 0.0, 0.0)
ob_cube.scale = (0.2422, 0.2422, 0.928)
ob_cube.lock_rotations_4d = False
ob_cube.empty_display_type = 'ARROWS'
ob_cube.lineart.crease_threshold = 0.0
ob_light.location = (4.076, 1.005, 5.904)
ob_light.rotation_euler = (0.6503, 0.05522, 1.866)
ob_light.lock_rotations_4d = False
ob_light.empty_display_type = 'ARROWS'
ob_light.color = (0.0, 0.0, 0.0, 0.0)
ob_light.lineart.crease_threshold = 0.0
ob_camera.location = (7.359, -6.926, 4.958)
ob_camera.rotation_euler = (1.109, 0.0, 0.8149)
ob_camera.lock_rotations_4d = False
ob_camera.empty_display_type = 'ARROWS'
ob_camera.color = (0.0, 0.0, 0.0, 0.0)
ob_camera.display_type = 'WIRE'
ob_camera.lineart.crease_threshold = 0.0
ob_empty_001.location = (-0.01945, 2.882, 1.382)
ob_empty_001.rotation_euler = (2.87, 1.571, -1.803)
ob_empty_001.scale = (0.609, 0.609, 0.609)
ob_empty_001.empty_display_type = 'IMAGE'
ob_empty_001.empty_display_size = 5.0
ob_empty_001.use_empty_image_alpha = True
ob_empty_001.color = (1.0, 1.0, 1.0, 0.4743)
ob_cube_001.location = (0.0, 0.0, 0.0)
ob_cube_001.scale = (0.2422, 0.2422, 0.928)
ob_cube_001.lock_rotations_4d = False
ob_cube_001.empty_display_type = 'ARROWS'
ob_cube_001.lineart.crease_threshold = 0.0
ob_cube_002.location = (0.0, 0.0, 0.04024)
ob_cube_002.scale = (0.2422, 0.2422, 0.928)
ob_cube_002.lock_rotations_4d = False
ob_cube_002.empty_display_type = 'ARROWS'
ob_cube_002.lineart.crease_threshold = 0.0
_m = ob_cube_002.modifiers.new('Subdivision', 'SUBSURF')
_m.levels = 2
_m = ob_cube_002.modifiers.new('Mirror', 'MIRROR')
_m.merge_threshold = 0.1
_m = ob_cube_002.modifiers.new('Auto Smooth', 'NODES')
_m.node_group = ng_auto_smooth
_gi = [s.identifier for s in ng_auto_smooth.interface.items_tree if s.item_type == 'SOCKET' and s.in_out == 'INPUT']
_m[_gi[1]] = 0.7854  # Angle
ob_cube_003.location = (-0.01159, -0.04009, 2.09)
ob_cube_003.scale = (0.1101, 0.1101, 0.1101)
_m = ob_cube_003.modifiers.new('Subdivision', 'SUBSURF')
_m.levels = 2
_m = ob_cube_003.modifiers.new('Solidify', 'SOLIDIFY')
_m.thickness = 0.03
_m.offset = 0.0
ob_empty_002.location = (-1.967, -0.04172, 1.382)
ob_empty_002.rotation_euler = (2.87, 1.571, -0.2897)
ob_empty_002.scale = (0.609, 0.609, 0.609)
ob_empty_002.empty_display_type = 'IMAGE'
ob_empty_002.empty_display_size = 5.0
ob_empty_002.use_empty_image_alpha = True
ob_empty_002.color = (1.0, 1.0, 1.0, 0.4743)
ob_cube_004.location = (0.0, 0.0, 0.0)
ob_cube_004.scale = (0.2422, 0.2422, 0.928)
ob_cube_004.lock_rotations_4d = False
ob_cube_004.empty_display_type = 'ARROWS'
ob_cube_004.lineart.crease_threshold = 0.0
ob_empty.location = (-0.002101, -0.9328, 1.585)
ob_empty.rotation_euler = (1.571, 0.0, 0.0)
ob_empty.scale = (0.2112, 0.2112, 0.2112)
ob_empty.empty_display_type = 'IMAGE'
ob_empty.empty_display_size = 5.0
ob_empty.use_empty_image_alpha = True
ob_empty.color = (1.0, 1.0, 1.0, 0.88)
ob_empty.hide_select = True
ob_empty.hide_render = True
ob_empty_003.location = (0.8476, -0.02558, 1.665)
ob_empty_003.rotation_euler = (1.571, -0.0, 1.571)
ob_empty_003.scale = (0.2678, 0.257, 0.2341)
ob_empty_003.empty_display_type = 'IMAGE'
ob_empty_003.empty_display_size = 5.0
ob_empty_003.use_empty_image_alpha = True
ob_empty_003.color = (1.0, 1.0, 1.0, 0.9257)
ob_empty_003.hide_select = True
ob_cylinder.location = (-0.0116, -0.009604, 1.223)
ob_cylinder.scale = (0.2461, 0.2461, 0.8863)

# ---- collection membership
col_collection.objects.link(ob_cube)
col_collection.objects.link(ob_light)
col_collection.objects.link(ob_camera)
col_collection.objects.link(ob_empty_001)
col_collection.objects.link(ob_cube_001)
col_collection.objects.link(ob_cube_002)
col_collection.objects.link(ob_cube_003)
col_collection.objects.link(ob_empty_002)
col_collection.objects.link(ob_cube_004)
col_collection.objects.link(ob_empty)
col_collection.objects.link(ob_empty_003)
col_collection.objects.link(ob_cylinder)

# ---- scene / render settings (as saved in the file)
scene.camera = ob_camera
scene.frame_start = 1; scene.frame_end = 250; scene.frame_set(1)
scene.render.engine = 'BLENDER_EEVEE_NEXT'
scene.cycles.sampling_pattern = 'TABULATED_SOBOL'
scene.cycles.use_light_tree = False
scene.view_settings.view_transform = 'Filmic'
bpy.context.view_layer.update()
